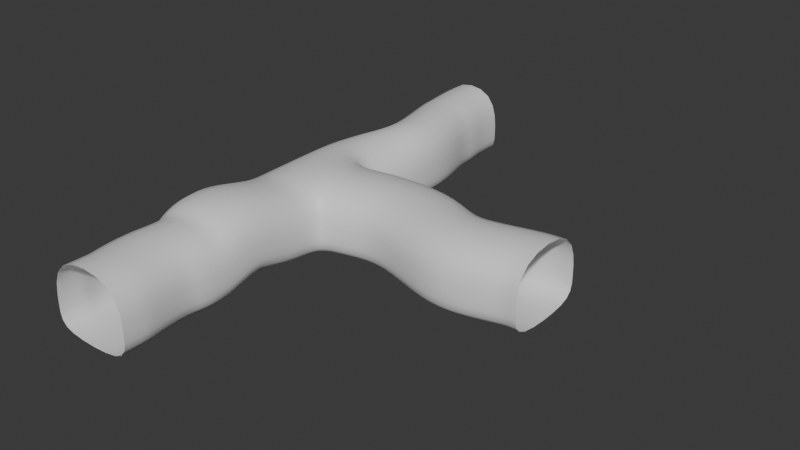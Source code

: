 # Source: tsection.blend  (saved by Blender 4.4.30; exported with 4.5.12 LTS)
import bpy
from mathutils import Matrix  # noqa: F401  (used for matrix-valued properties, if any)

bpy.ops.wm.read_factory_settings(use_empty=True)
scene = bpy.context.scene
scene.name = 'Scene'

# ---- collections
col_collection = bpy.data.collections.new('Collection'); scene.collection.children.link(col_collection)

# ---- materials (node trees are filled in below, after node groups)
mat_material = bpy.data.materials.new('Material')
mat_material.alpha_threshold = 0.0
mat_material.roughness = 0.5
mat_material.line_color = (0.0, 0.0, 0.0, 1.0)

# ---- material node trees
mat_material.use_nodes = True; mat_material.node_tree.nodes.clear()
_N = mat_material.node_tree.nodes; _L = mat_material.node_tree.links
n0 = _N.new('ShaderNodeOutputMaterial'); n0.name = 'Material Output'; n0.location = (300, 300)
n1 = _N.new('ShaderNodeBsdfPrincipled'); n1.name = 'Principled BSDF'; n1.location = (10, 300)
n1.inputs[3].default_value = 1.45
_L.new(n1.outputs[0], n0.inputs[0])
n0.is_active_output = True

# ---- world
world_world = bpy.data.worlds.new('World'); scene.world = world_world
world_world.use_nodes = True; world_world.node_tree.nodes.clear()
_N = world_world.node_tree.nodes; _L = world_world.node_tree.links
n0 = _N.new('ShaderNodeOutputWorld'); n0.name = 'World Output'; n0.location = (300, 300)
n1 = _N.new('ShaderNodeBackground'); n1.name = 'Background'; n1.location = (10, 300)
n1.inputs[0].default_value = (0.05088, 0.05088, 0.05088, 1.0)
_L.new(n1.outputs[0], n0.inputs[0])
n0.is_active_output = True
world_world.color = (0.05088, 0.05088, 0.05088)
world_world.sun_shadow_jitter_overblur = 0.0

# ---- meshes
me_cube = bpy.data.meshes.new('Cube')
me_cube.from_pydata([(0.7328, 1.062, 1.0), (0.7328, 1.062, -1.0), (1.263, -0.9737, 1.0), (1.263, -0.9737, -1.0), (-0.9958, 0.912, 1.0), (-0.9958, 0.912, -1.0), (-1.0, -1.0, 1.0), (-1.0, -1.0, -1.0), (1.272, 1.082, 1.0), (1.272, 1.082, -1.0), (1.798, -0.8652, 1.0), (1.798, -0.8652, -1.0), (2.282, 1.263, 1.0), (2.282, 1.263, -1.0), (2.308, -0.7372, 1.0), (2.308, -0.7372, -1.0), (4.19, 1.182, 1.0), (4.19, 1.182, -1.0), (3.21, -0.6292, 1.0), (3.21, -0.6292, -1.0), (5.067, 0.7041, 1.0), (5.067, 0.7041, -1.0), (5.146, -1.295, 1.0), (5.146, -1.295, -1.0), (5.552, 0.6894, 1.0), (5.552, 0.6894, -1.0), (6.181, -1.235, 1.0), (6.181, -1.235, -1.0), (7.028, 1.029, 1.0), (7.028, 1.029, -1.0), (7.182, -0.9668, 1.0), (7.182, -0.9668, -1.0), (7.413, 1.049, 1.0), (7.413, 1.049, -1.0), (7.434, -0.9505, 1.0), (7.434, -0.9505, -1.0), (7.664, 1.051, 1.0), (7.664, 1.051, -1.0), (7.686, -0.9485, 1.0), (7.686, -0.9485, -1.0), (-0.9899, -1.86, -0.9673), (-0.9899, -1.445, 0.9746), (1.273, -1.42, 0.9673), (1.273, -1.835, -0.9746), (-1.289, -2.615, -0.739), (-0.9754, -2.505, 1.257), (1.288, -2.479, 1.255), (1.288, -2.589, -0.7409), (-1.323, -2.83, -0.7174), (-0.9682, -3.198, 1.269), (1.295, -3.172, 1.275), (1.295, -2.826, -0.6848), (-1.348, -3.033, -0.8894), (-0.9626, -3.684, 1.139), (1.3, -3.66, 1.149), (1.3, -3.043, -0.7198), (-1.299, -3.861, -1.142), (-0.9544, -3.875, 0.9906), (1.309, -3.849, 0.9906), (1.309, -3.848, -1.009), (-0.9309, -4.082, -1.01), (-0.9311, -4.083, 0.9904), (1.297, -4.425, 0.9905), (1.298, -4.425, -1.01), (-1.059, -4.884, -1.01), (-1.059, -4.884, 0.9902), (1.198, -4.739, 0.9902), (1.198, -4.739, -1.01), (-0.9846, -5.673, -1.01), (-0.9845, -5.674, 0.9899), (1.239, -5.307, 0.9899), (1.239, -5.306, -1.01), (-0.902, -5.948, -1.01), (-0.902, -5.948, 0.9897), (1.361, -5.965, 0.9897), (1.361, -5.964, -1.01), (-0.9045, -6.21, -1.01), (-0.9045, -6.211, 0.9896), (1.359, -6.228, 0.9896), (1.359, -6.227, -1.01), (-0.9086, -6.636, -1.011), (-0.9086, -6.637, 0.9895), (1.355, -6.626, 0.9895), (1.355, -6.626, -1.011), (0.6606, 1.341, -1.0), (-1.04, 1.646, -1.0), (0.955, 1.556, 0.8352), (-1.04, 1.646, 1.0), (0.7938, 1.961, -1.0), (-0.8131, 2.533, -1.0), (1.088, 2.176, 0.8352), (-0.8131, 2.533, 1.0), (1.21, 2.997, -1.0), (-0.5266, 2.98, -1.0), (1.21, 2.997, 1.0), (-0.5266, 2.98, 1.0), (1.169, 4.02, -1.0), (-0.5068, 3.625, -1.0), (1.169, 4.02, 1.0), (-0.5068, 3.625, 1.0), (0.8265, 5.015, -1.0), (-0.9107, 5.009, -1.0), (0.8265, 5.015, 1.0), (-0.9107, 5.009, 1.0), (0.8131, 5.487, -1.0), (-0.9005, 5.24, -1.0), (0.8131, 5.487, 1.0), (-0.9005, 5.24, 1.0), (0.6954, 6.045, -1.0), (-1.042, 6.031, -1.0), (0.6954, 6.045, 1.0), (-1.042, 6.031, 1.0), (0.689, 6.63, -1.0), (-1.048, 6.616, -1.0), (0.689, 6.63, 1.0), (-1.048, 6.616, 1.0), (0.7328, 1.062, -0.54), (1.272, 1.082, -0.54), (2.282, 1.263, -0.54), (4.19, 1.182, -0.54), (5.067, 0.7041, -0.54), (5.552, 0.6894, -0.54), (7.028, 1.029, -0.54), (7.413, 1.049, -0.54), (7.664, 1.051, -0.54), (0.955, 1.556, -0.7048), (1.088, 2.176, -0.7048), (1.21, 2.997, -0.54), (1.169, 4.02, -0.54), (0.8265, 5.015, -0.54), (0.8131, 5.487, -0.54), (0.6954, 6.045, -0.54), (0.689, 6.63, -0.54), (1.263, -0.9737, -0.3909), (1.798, -0.8652, -0.3909), (2.308, -0.7372, -0.3909), (3.21, -0.6292, -0.3909), (5.146, -1.295, -0.3909), (6.181, -1.235, -0.3909), (7.182, -0.9668, -0.3909), (7.434, -0.9505, -0.3909), (7.686, -0.9485, -0.3909), (1.273, -1.708, -0.3831), (1.288, -2.555, -0.133), (1.295, -2.932, -0.0879), (1.3, -3.231, -0.1505), (1.309, -3.849, -0.4002), (1.298, -4.425, -0.4004), (1.198, -4.739, -0.4006), (1.239, -5.306, -0.4009), (1.361, -5.964, -0.4011), (1.359, -6.227, -0.4012), (1.355, -6.626, -0.4014), (-1.119, -1.051, -0.6154), (-0.9958, 0.912, -0.55), (-1.109, -1.818, -0.5958), (-1.536, -2.49, -0.117), (-1.452, -2.748, 0.05956), (-1.406, -3.152, 0.07735), (-1.339, -3.868, -0.2538), (-0.9598, -4.069, -0.5051), (-1.088, -4.87, -0.5053), (-0.9846, -5.674, -0.5601), (-0.902, -5.948, -0.5603), (-0.9045, -6.211, -0.5604), (-0.9086, -6.636, -0.5605), (-1.04, 1.646, -0.55), (-0.8131, 2.533, -0.55), (-0.5266, 2.98, -0.55), (-0.5068, 3.625, -0.55), (-0.9107, 5.009, -0.55), (-0.9005, 5.24, -0.55), (-1.042, 6.031, -0.55), (-1.048, 6.616, -0.55)], [], [(0, 2, 6, 4), (153, 155, 40, 7), (153, 154, 4, 6), (5, 7, 3, 1), (116, 117, 8, 0), (4, 87, 86, 0), (134, 135, 15, 11), (3, 11, 9, 1), (0, 8, 10, 2), (133, 134, 11, 3), (12, 16, 18, 14), (8, 12, 14, 10), (117, 118, 12, 8), (11, 15, 13, 9), (19, 23, 21, 17), (118, 119, 16, 12), (15, 19, 17, 13), (135, 136, 19, 15), (20, 24, 26, 22), (136, 137, 23, 19), (16, 20, 22, 18), (119, 120, 20, 16), (24, 28, 30, 26), (120, 121, 24, 20), (23, 27, 25, 21), (137, 138, 27, 23), (31, 35, 33, 29), (121, 122, 28, 24), (27, 31, 29, 25), (138, 139, 31, 27), (32, 36, 38, 34), (139, 140, 35, 31), (28, 32, 34, 30), (122, 123, 32, 28), (123, 124, 36, 32), (35, 39, 37, 33), (140, 141, 39, 35), (40, 44, 47, 43), (7, 40, 43, 3), (2, 42, 41, 6), (133, 142, 42, 2), (46, 50, 49, 45), (142, 143, 46, 42), (42, 46, 45, 41), (155, 156, 44, 40), (48, 52, 55, 51), (156, 157, 48, 44), (44, 48, 51, 47), (143, 144, 50, 46), (145, 146, 58, 54), (144, 145, 54, 50), (50, 54, 53, 49), (157, 158, 52, 48), (146, 147, 62, 58), (54, 58, 57, 53), (158, 159, 56, 52), (52, 56, 59, 55), (62, 66, 65, 61), (58, 62, 61, 57), (159, 160, 60, 56), (56, 60, 63, 59), (64, 68, 71, 67), (160, 161, 64, 60), (60, 64, 67, 63), (147, 148, 66, 62), (70, 74, 73, 69), (148, 149, 70, 66), (66, 70, 69, 65), (161, 162, 68, 64), (74, 78, 77, 73), (162, 163, 72, 68), (68, 72, 75, 71), (149, 150, 74, 70), (76, 80, 83, 79), (163, 164, 76, 72), (72, 76, 79, 75), (150, 151, 78, 74), (151, 152, 82, 78), (78, 82, 81, 77), (164, 165, 80, 76), (84, 88, 89, 85), (116, 125, 84, 1), (154, 166, 87, 4), (1, 84, 85, 5), (91, 95, 94, 90), (87, 91, 90, 86), (125, 126, 88, 84), (166, 167, 91, 87), (168, 169, 99, 95), (126, 127, 92, 88), (167, 168, 95, 91), (88, 92, 93, 89), (99, 103, 102, 98), (92, 96, 97, 93), (95, 99, 98, 94), (127, 128, 96, 92), (129, 130, 104, 100), (128, 129, 100, 96), (169, 170, 103, 99), (96, 100, 101, 97), (171, 172, 111, 107), (170, 171, 107, 103), (100, 104, 105, 101), (103, 107, 106, 102), (111, 115, 114, 110), (104, 108, 109, 105), (107, 111, 110, 106), (130, 131, 108, 104), (131, 132, 112, 108), (172, 173, 115, 111), (108, 112, 113, 109), (110, 114, 132, 131), (106, 110, 131, 130), (98, 102, 129, 128), (102, 106, 130, 129), (94, 98, 128, 127), (90, 94, 127, 126), (86, 90, 126, 125), (0, 86, 125, 116), (33, 37, 124, 123), (29, 33, 123, 122), (25, 29, 122, 121), (21, 25, 121, 120), (17, 21, 120, 119), (13, 17, 119, 118), (9, 13, 118, 117), (1, 9, 117, 116), (79, 83, 152, 151), (75, 79, 151, 150), (71, 75, 150, 149), (67, 71, 149, 148), (63, 67, 148, 147), (59, 63, 147, 146), (51, 55, 145, 144), (55, 59, 146, 145), (47, 51, 144, 143), (43, 47, 143, 142), (3, 43, 142, 133), (34, 38, 141, 140), (30, 34, 140, 139), (26, 30, 139, 138), (22, 26, 138, 137), (18, 22, 137, 136), (14, 18, 136, 135), (2, 10, 134, 133), (10, 14, 135, 134), (109, 113, 173, 172), (101, 105, 171, 170), (105, 109, 172, 171), (97, 101, 170, 169), (89, 93, 168, 167), (93, 97, 169, 168), (85, 89, 167, 166), (5, 85, 166, 154), (77, 81, 165, 164), (73, 77, 164, 163), (69, 73, 163, 162), (65, 69, 162, 161), (61, 65, 161, 160), (57, 61, 160, 159), (53, 57, 159, 158), (49, 53, 158, 157), (45, 49, 157, 156), (41, 45, 156, 155), (7, 5, 154, 153), (6, 41, 155, 153)])
me_cube.polygons.foreach_set('use_smooth', [True] * 166)
_uv = me_cube.uv_layers.new(name='UVMap')
_uv.uv.foreach_set('vector', [0.625, 0.5, 0.625, 0.75, 0.875, 0.75, 0.875, 0.5, 0.4312, 0.0, 0.4312, 0.0, 0.375, 0.0, 0.375, 0.0, 0.4312, 0.0, 0.4312, 0.25, 0.625, 0.25, 0.625, 0.0, 0.125, 0.5, 0.125, 0.75, 0.375, 0.75, 0.375, 0.5, 0.4325, 0.5, 0.4325, 0.5, 0.625, 0.5, 0.625, 0.5, 0.875, 0.5, 0.875, 0.5, 0.625, 0.5, 0.625, 0.5, 0.4511, 0.75, 0.4511, 0.75, 0.375, 0.75, 0.375, 0.75, 0.375, 0.75, 0.375, 0.75, 0.375, 0.5, 0.375, 0.5, 0.625, 0.5, 0.625, 0.5, 0.625, 0.75, 0.625, 0.75, 0.4511, 0.75, 0.4511, 0.75, 0.375, 0.75, 0.375, 0.75, 0.625, 0.5, 0.625, 0.5, 0.625, 0.75, 0.625, 0.75, 0.625, 0.5, 0.625, 0.5, 0.625, 0.75, 0.625, 0.75, 0.4325, 0.5, 0.4325, 0.5, 0.625, 0.5, 0.625, 0.5, 0.375, 0.75, 0.375, 0.75, 0.375, 0.5, 0.375, 0.5, 0.375, 0.75, 0.375, 0.75, 0.375, 0.5, 0.375, 0.5, 0.4325, 0.5, 0.4325, 0.5, 0.625, 0.5, 0.625, 0.5, 0.375, 0.75, 0.375, 0.75, 0.375, 0.5, 0.375, 0.5, 0.4511, 0.75, 0.4511, 0.75, 0.375, 0.75, 0.375, 0.75, 0.625, 0.5, 0.625, 0.5, 0.625, 0.75, 0.625, 0.75, 0.4511, 0.75, 0.4511, 0.75, 0.375, 0.75, 0.375, 0.75, 0.625, 0.5, 0.625, 0.5, 0.625, 0.75, 0.625, 0.75, 0.4325, 0.5, 0.4325, 0.5, 0.625, 0.5, 0.625, 0.5, 0.625, 0.5, 0.625, 0.5, 0.625, 0.75, 0.625, 0.75, 0.4325, 0.5, 0.4325, 0.5, 0.625, 0.5, 0.625, 0.5, 0.375, 0.75, 0.375, 0.75, 0.375, 0.5, 0.375, 0.5, 0.4511, 0.75, 0.4511, 0.75, 0.375, 0.75, 0.375, 0.75, 0.375, 0.75, 0.375, 0.75, 0.375, 0.5, 0.375, 0.5, 0.4325, 0.5, 0.4325, 0.5, 0.625, 0.5, 0.625, 0.5, 0.375, 0.75, 0.375, 0.75, 0.375, 0.5, 0.375, 0.5, 0.4511, 0.75, 0.4511, 0.75, 0.375, 0.75, 0.375, 0.75, 0.625, 0.5, 0.625, 0.5, 0.625, 0.75, 0.625, 0.75, 0.4511, 0.75, 0.4511, 0.75, 0.375, 0.75, 0.375, 0.75, 0.625, 0.5, 0.625, 0.5, 0.625, 0.75, 0.625, 0.75, 0.4325, 0.5, 0.4325, 0.5, 0.625, 0.5, 0.625, 0.5, 0.4325, 0.5, 0.4325, 0.5, 0.625, 0.5, 0.625, 0.5, 0.375, 0.75, 0.375, 0.75, 0.375, 0.5, 0.375, 0.5, 0.4511, 0.75, 0.4511, 0.75, 0.375, 0.75, 0.375, 0.75, 0.125, 0.75, 0.125, 0.75, 0.375, 0.75, 0.375, 0.75, 0.125, 0.75, 0.125, 0.75, 0.375, 0.75, 0.375, 0.75, 0.625, 0.75, 0.625, 0.75, 0.875, 0.75, 0.875, 0.75, 0.4511, 0.75, 0.4511, 0.75, 0.625, 0.75, 0.625, 0.75, 0.625, 0.75, 0.625, 0.75, 0.875, 0.75, 0.875, 0.75, 0.4511, 0.75, 0.4511, 0.75, 0.625, 0.75, 0.625, 0.75, 0.625, 0.75, 0.625, 0.75, 0.875, 0.75, 0.875, 0.75, 0.4312, 0.0, 0.4312, 0.0, 0.375, 0.0, 0.375, 0.0, 0.125, 0.75, 0.125, 0.75, 0.375, 0.75, 0.375, 0.75, 0.4312, 0.0, 0.4313, 0.0, 0.375, 0.0, 0.375, 0.0, 0.125, 0.75, 0.125, 0.75, 0.375, 0.75, 0.375, 0.75, 0.4511, 0.75, 0.4511, 0.75, 0.625, 0.75, 0.625, 0.75, 0.4511, 0.75, 0.4511, 0.75, 0.625, 0.75, 0.625, 0.75, 0.4511, 0.75, 0.4511, 0.75, 0.625, 0.75, 0.625, 0.75, 0.625, 0.75, 0.625, 0.75, 0.875, 0.75, 0.875, 0.75, 0.4313, 0.0, 0.4312, 0.0, 0.375, 0.0, 0.375, 0.0, 0.4511, 0.75, 0.4511, 0.75, 0.625, 0.75, 0.625, 0.75, 0.625, 0.75, 0.625, 0.75, 0.875, 0.75, 0.875, 0.75, 0.4312, 0.0, 0.4312, 0.0, 0.375, 0.0, 0.375, 0.0, 0.125, 0.75, 0.125, 0.75, 0.375, 0.75, 0.375, 0.75, 0.625, 0.75, 0.625, 0.75, 0.875, 0.75, 0.875, 0.75, 0.625, 0.75, 0.625, 0.75, 0.875, 0.75, 0.875, 0.75, 0.4312, 0.0, 0.4312, 0.0, 0.375, 0.0, 0.375, 0.0, 0.125, 0.75, 0.125, 0.75, 0.375, 0.75, 0.375, 0.75, 0.125, 0.75, 0.125, 0.75, 0.375, 0.75, 0.375, 0.75, 0.4312, 0.0, 0.4312, 0.0, 0.375, 0.0, 0.375, 0.0, 0.125, 0.75, 0.125, 0.75, 0.375, 0.75, 0.375, 0.75, 0.4511, 0.75, 0.4511, 0.75, 0.625, 0.75, 0.625, 0.75, 0.625, 0.75, 0.625, 0.75, 0.875, 0.75, 0.875, 0.75, 0.4511, 0.75, 0.4511, 0.75, 0.625, 0.75, 0.625, 0.75, 0.625, 0.75, 0.625, 0.75, 0.875, 0.75, 0.875, 0.75, 0.4312, 0.0, 0.4312, 0.0, 0.375, 0.0, 0.375, 0.0, 0.625, 0.75, 0.625, 0.75, 0.875, 0.75, 0.875, 0.75, 0.4312, 0.0, 0.4312, 0.0, 0.375, 0.0, 0.375, 0.0, 0.125, 0.75, 0.125, 0.75, 0.375, 0.75, 0.375, 0.75, 0.4511, 0.75, 0.4511, 0.75, 0.625, 0.75, 0.625, 0.75, 0.125, 0.75, 0.125, 0.75, 0.375, 0.75, 0.375, 0.75, 0.4312, 0.0, 0.4312, 0.0, 0.375, 0.0, 0.375, 0.0, 0.125, 0.75, 0.125, 0.75, 0.375, 0.75, 0.375, 0.75, 0.4511, 0.75, 0.4511, 0.75, 0.625, 0.75, 0.625, 0.75, 0.4511, 0.75, 0.4511, 0.75, 0.625, 0.75, 0.625, 0.75, 0.625, 0.75, 0.625, 0.75, 0.875, 0.75, 0.875, 0.75, 0.4312, 0.0, 0.4313, 0.0, 0.375, 0.0, 0.375, 0.0, 0.375, 0.5, 0.375, 0.5, 0.125, 0.5, 0.125, 0.5, 0.4325, 0.5, 0.4325, 0.5, 0.375, 0.5, 0.375, 0.5, 0.4312, 0.25, 0.4313, 0.25, 0.625, 0.25, 0.625, 0.25, 0.375, 0.5, 0.375, 0.5, 0.125, 0.5, 0.125, 0.5, 0.875, 0.5, 0.875, 0.5, 0.625, 0.5, 0.625, 0.5, 0.875, 0.5, 0.875, 0.5, 0.625, 0.5, 0.625, 0.5, 0.4325, 0.5, 0.4325, 0.5, 0.375, 0.5, 0.375, 0.5, 0.4313, 0.25, 0.4312, 0.25, 0.625, 0.25, 0.625, 0.25, 0.4313, 0.25, 0.4312, 0.25, 0.625, 0.25, 0.625, 0.25, 0.4325, 0.5, 0.4325, 0.5, 0.375, 0.5, 0.375, 0.5, 0.4312, 0.25, 0.4313, 0.25, 0.625, 0.25, 0.625, 0.25, 0.375, 0.5, 0.375, 0.5, 0.125, 0.5, 0.125, 0.5, 0.875, 0.5, 0.875, 0.5, 0.625, 0.5, 0.625, 0.5, 0.375, 0.5, 0.375, 0.5, 0.125, 0.5, 0.125, 0.5, 0.875, 0.5, 0.875, 0.5, 0.625, 0.5, 0.625, 0.5, 0.4325, 0.5, 0.4325, 0.5, 0.375, 0.5, 0.375, 0.5, 0.4325, 0.5, 0.4325, 0.5, 0.375, 0.5, 0.375, 0.5, 0.4325, 0.5, 0.4325, 0.5, 0.375, 0.5, 0.375, 0.5, 0.4312, 0.25, 0.4313, 0.25, 0.625, 0.25, 0.625, 0.25, 0.375, 0.5, 0.375, 0.5, 0.125, 0.5, 0.125, 0.5, 0.4312, 0.25, 0.4313, 0.25, 0.625, 0.25, 0.625, 0.25, 0.4313, 0.25, 0.4312, 0.25, 0.625, 0.25, 0.625, 0.25, 0.375, 0.5, 0.375, 0.5, 0.125, 0.5, 0.125, 0.5, 0.875, 0.5, 0.875, 0.5, 0.625, 0.5, 0.625, 0.5, 0.875, 0.5, 0.875, 0.5, 0.625, 0.5, 0.625, 0.5, 0.375, 0.5, 0.375, 0.5, 0.125, 0.5, 0.125, 0.5, 0.875, 0.5, 0.875, 0.5, 0.625, 0.5, 0.625, 0.5, 0.4325, 0.5, 0.4325, 0.5, 0.375, 0.5, 0.375, 0.5, 0.4325, 0.5, 0.4325, 0.5, 0.375, 0.5, 0.375, 0.5, 0.4313, 0.25, 0.4312, 0.25, 0.625, 0.25, 0.625, 0.25, 0.375, 0.5, 0.375, 0.5, 0.125, 0.5, 0.125, 0.5, 0.625, 0.5, 0.625, 0.5, 0.4325, 0.5, 0.4325, 0.5, 0.625, 0.5, 0.625, 0.5, 0.4325, 0.5, 0.4325, 0.5, 0.625, 0.5, 0.625, 0.5, 0.4325, 0.5, 0.4325, 0.5, 0.625, 0.5, 0.625, 0.5, 0.4325, 0.5, 0.4325, 0.5, 0.625, 0.5, 0.625, 0.5, 0.4325, 0.5, 0.4325, 0.5, 0.625, 0.5, 0.625, 0.5, 0.4325, 0.5, 0.4325, 0.5, 0.625, 0.5, 0.625, 0.5, 0.4325, 0.5, 0.4325, 0.5, 0.625, 0.5, 0.625, 0.5, 0.4325, 0.5, 0.4325, 0.5, 0.375, 0.5, 0.375, 0.5, 0.4325, 0.5, 0.4325, 0.5, 0.375, 0.5, 0.375, 0.5, 0.4325, 0.5, 0.4325, 0.5, 0.375, 0.5, 0.375, 0.5, 0.4325, 0.5, 0.4325, 0.5, 0.375, 0.5, 0.375, 0.5, 0.4325, 0.5, 0.4325, 0.5, 0.375, 0.5, 0.375, 0.5, 0.4325, 0.5, 0.4325, 0.5, 0.375, 0.5, 0.375, 0.5, 0.4325, 0.5, 0.4325, 0.5, 0.375, 0.5, 0.375, 0.5, 0.4325, 0.5, 0.4325, 0.5, 0.375, 0.5, 0.375, 0.5, 0.4325, 0.5, 0.4325, 0.5, 0.375, 0.75, 0.375, 0.75, 0.4511, 0.75, 0.4511, 0.75, 0.375, 0.75, 0.375, 0.75, 0.4511, 0.75, 0.4511, 0.75, 0.375, 0.75, 0.375, 0.75, 0.4511, 0.75, 0.4511, 0.75, 0.375, 0.75, 0.375, 0.75, 0.4511, 0.75, 0.4511, 0.75, 0.375, 0.75, 0.375, 0.75, 0.4511, 0.75, 0.4511, 0.75, 0.375, 0.75, 0.375, 0.75, 0.4511, 0.75, 0.4511, 0.75, 0.375, 0.75, 0.375, 0.75, 0.4511, 0.75, 0.4511, 0.75, 0.375, 0.75, 0.375, 0.75, 0.4511, 0.75, 0.4511, 0.75, 0.375, 0.75, 0.375, 0.75, 0.4511, 0.75, 0.4511, 0.75, 0.375, 0.75, 0.375, 0.75, 0.4511, 0.75, 0.4511, 0.75, 0.375, 0.75, 0.375, 0.75, 0.4511, 0.75, 0.4511, 0.75, 0.625, 0.75, 0.625, 0.75, 0.4511, 0.75, 0.4511, 0.75, 0.625, 0.75, 0.625, 0.75, 0.4511, 0.75, 0.4511, 0.75, 0.625, 0.75, 0.625, 0.75, 0.4511, 0.75, 0.4511, 0.75, 0.625, 0.75, 0.625, 0.75, 0.4511, 0.75, 0.4511, 0.75, 0.625, 0.75, 0.625, 0.75, 0.4511, 0.75, 0.4511, 0.75, 0.625, 0.75, 0.625, 0.75, 0.4511, 0.75, 0.4511, 0.75, 0.625, 0.75, 0.625, 0.75, 0.4511, 0.75, 0.4511, 0.75, 0.625, 0.75, 0.625, 0.75, 0.4511, 0.75, 0.4511, 0.75, 0.375, 0.25, 0.375, 0.25, 0.4312, 0.25, 0.4313, 0.25, 0.375, 0.25, 0.375, 0.25, 0.4312, 0.25, 0.4313, 0.25, 0.375, 0.25, 0.375, 0.25, 0.4313, 0.25, 0.4312, 0.25, 0.375, 0.25, 0.375, 0.25, 0.4313, 0.25, 0.4312, 0.25, 0.375, 0.25, 0.375, 0.25, 0.4313, 0.25, 0.4312, 0.25, 0.375, 0.25, 0.375, 0.25, 0.4312, 0.25, 0.4313, 0.25, 0.375, 0.25, 0.375, 0.25, 0.4312, 0.25, 0.4313, 0.25, 0.375, 0.25, 0.375, 0.25, 0.4313, 0.25, 0.4312, 0.25, 0.625, 0.0, 0.625, 0.0, 0.4313, 0.0, 0.4312, 0.0, 0.625, 0.0, 0.625, 0.0, 0.4312, 0.0, 0.4312, 0.0, 0.625, 0.0, 0.625, 0.0, 0.4312, 0.0, 0.4312, 0.0, 0.625, 0.0, 0.625, 0.0, 0.4312, 0.0, 0.4312, 0.0, 0.625, 0.0, 0.625, 0.0, 0.4312, 0.0, 0.4312, 0.0, 0.625, 0.0, 0.625, 0.0, 0.4312, 0.0, 0.4312, 0.0, 0.625, 0.0, 0.625, 0.0, 0.4312, 0.0, 0.4312, 0.0, 0.625, 0.0, 0.625, 0.0, 0.4312, 0.0, 0.4313, 0.0, 0.625, 0.0, 0.625, 0.0, 0.4313, 0.0, 0.4312, 0.0, 0.625, 0.0, 0.625, 0.0, 0.4312, 0.0, 0.4312, 0.0, 0.375, 0.0, 0.375, 0.25, 0.4312, 0.25, 0.4312, 0.0, 0.625, 0.0, 0.625, 0.0, 0.4312, 0.0, 0.4312, 0.0])
me_cube.materials.append(mat_material)
me_cube.use_mirror_vertex_groups = False
me_cube.update()

# ---- objects
ob_cube = bpy.data.objects.new('Cube', me_cube)

# ---- transforms, parenting, visibility, modifiers, constraints
ob_cube.location = (0.0, 0.0, 0.0)
ob_cube.scale = (0.65, 0.75, 0.65)
ob_cube.lock_rotations_4d = False
ob_cube.empty_display_type = 'ARROWS'
ob_cube.lineart.crease_threshold = 0.0
_m = ob_cube.modifiers.new('Subdivision', 'SUBSURF')
_m.levels = 3
_m = ob_cube.modifiers.new('Displace', 'DISPLACE')
_m.strength = -0.2

# ---- collection membership
col_collection.objects.link(ob_cube)

# ---- scene / render settings (as saved in the file)
scene.frame_start = 1; scene.frame_end = 250; scene.frame_set(1)
scene.render.engine = 'BLENDER_EEVEE_NEXT'
bpy.context.view_layer.update()

# ---- added for rendering (the .blend has no active camera and no usable light): camera, sun
cam_auto = bpy.data.cameras.new('AutoCamera')
cam_auto.lens = 50.0
cam_auto.sensor_width = 36.0
cam_auto.clip_end = 1000.0
ob_auto_camera = bpy.data.objects.new('AutoCamera', cam_auto)
scene.collection.objects.link(ob_auto_camera)
ob_auto_camera.location = (12.8386, -12.9279, 8.67649)
ob_auto_camera.rotation_euler = (1.09748, -7.21219e-08, 0.694738)
scene.camera = ob_auto_camera
light_auto_sun = bpy.data.lights.new('AutoSun', 'SUN')
light_auto_sun.energy = 3.0
light_auto_sun.angle = 0.0523599
ob_auto_sun = bpy.data.objects.new('AutoSun', light_auto_sun)
scene.collection.objects.link(ob_auto_sun)
ob_auto_sun.rotation_euler = (0.872665, 0.174533, 0.523599)
bpy.context.view_layer.update()
